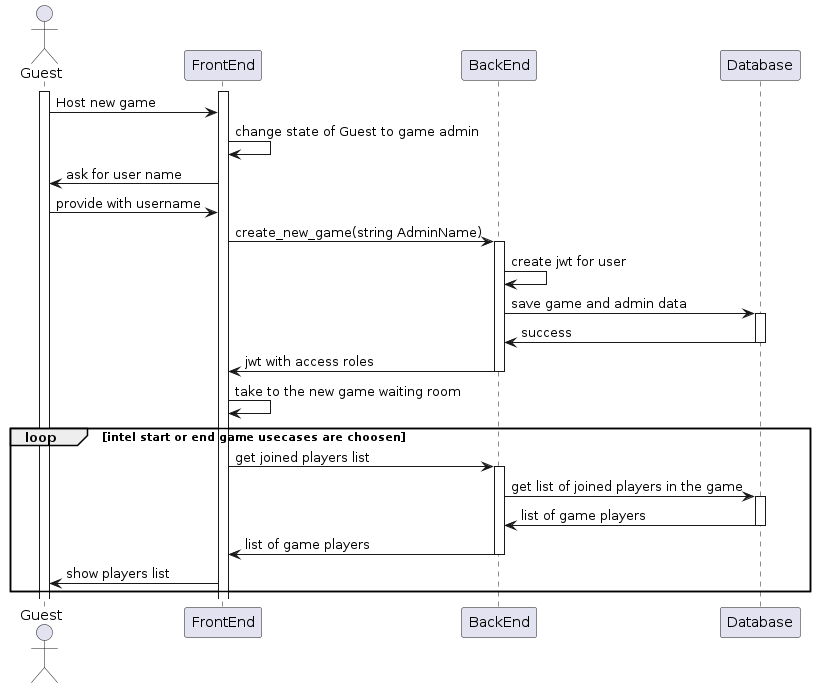

The diagram above was rendered by PlantUML. Its source (embedded in the PNG):
@startuml

actor Guest

Activate Guest
Activate FrontEnd

Guest ->  FrontEnd : Host new game
FrontEnd -> FrontEnd : change state of Guest to game admin
FrontEnd -> Guest : ask for user name
Guest ->  FrontEnd : provide with username

FrontEnd -> BackEnd : create_new_game(string AdminName)
Activate BackEnd

BackEnd -> BackEnd : create jwt for user

BackEnd -> Database : save game and admin data
Activate Database

Database -> BackEnd : success
Deactivate Database

BackEnd -> FrontEnd : jwt with access roles
Deactivate BackEnd

FrontEnd -> FrontEnd : take to the new game waiting room

loop intel start or end game usecases are choosen

    FrontEnd -> BackEnd : get joined players list
    Activate BackEnd

    BackEnd -> Database : get list of joined players in the game
    Activate Database

    Database -> BackEnd : list of game players
    deactivate Database

    BackEnd -> FrontEnd : list of game players
    deactivate BackEnd

    FrontEnd -> Guest : show players list

end

@enduml